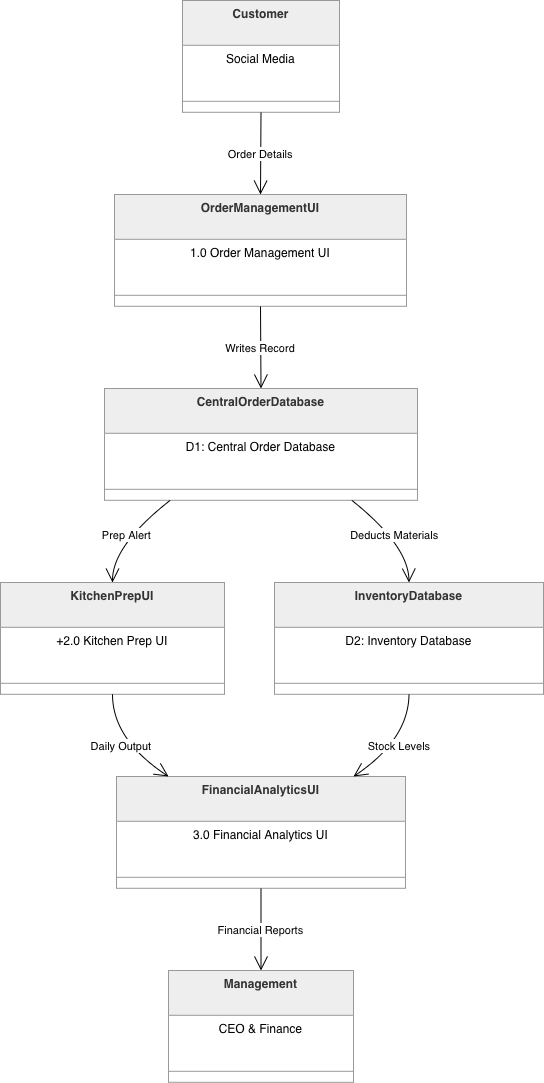

The diagram above was exported from draw.io. Its source (the exported page's mxGraphModel, read from the mxfile embedded in the PNG):
<mxGraphModel dx="1134" dy="-318" grid="1" gridSize="10" guides="1" tooltips="1" connect="1" arrows="1" fold="1" page="1" pageScale="1" pageWidth="850" pageHeight="1100" math="0" shadow="0">
  <root>
    <mxCell id="0" />
    <mxCell id="1" parent="0" />
    <mxCell id="UV8FxzsO5gTm7fkDQF6v-25" parent="1" style="swimlane;fontStyle=1;align=center;verticalAlign=top;childLayout=stackLayout;horizontal=1;startSize=44.8;horizontalStack=0;resizeParent=1;resizeParentMax=0;resizeLast=0;collapsible=0;marginBottom=0;fillColor=light-dark(#eeeeee,#1f2020);strokeColor=light-dark(#999999,#cccccc);fontColor=light-dark(#333333,#cccccc);" value="Customer" vertex="1">
      <mxGeometry height="111.8" width="157" x="202" y="1360" as="geometry" />
    </mxCell>
    <mxCell id="UV8FxzsO5gTm7fkDQF6v-26" parent="UV8FxzsO5gTm7fkDQF6v-25" style="text;strokeColor=none;fillColor=none;align=center;verticalAlign=top;spacingLeft=4;spacingRight=4;overflow=hidden;rotatable=0;points=[[0,0.5],[1,0.5]];portConstraint=eastwest;" value="Social Media" vertex="1">
      <mxGeometry height="45" width="157" y="44.8" as="geometry" />
    </mxCell>
    <mxCell id="UV8FxzsO5gTm7fkDQF6v-27" parent="UV8FxzsO5gTm7fkDQF6v-25" style="line;strokeWidth=1;fillColor=none;align=left;verticalAlign=middle;spacingTop=-1;spacingLeft=3;spacingRight=3;rotatable=0;labelPosition=right;points=[];portConstraint=eastwest;strokeColor=inherit;" vertex="1">
      <mxGeometry height="22" width="157" y="89.8" as="geometry" />
    </mxCell>
    <mxCell id="UV8FxzsO5gTm7fkDQF6v-28" parent="1" style="swimlane;fontStyle=1;align=center;verticalAlign=top;childLayout=stackLayout;horizontal=1;startSize=44.8;horizontalStack=0;resizeParent=1;resizeParentMax=0;resizeLast=0;collapsible=0;marginBottom=0;fillColor=light-dark(#eeeeee,#1f2020);strokeColor=light-dark(#999999,#cccccc);fontColor=light-dark(#333333,#cccccc);" value="OrderManagementUI" vertex="1">
      <mxGeometry height="111.8" width="292" x="134" y="1554" as="geometry" />
    </mxCell>
    <mxCell id="UV8FxzsO5gTm7fkDQF6v-29" parent="UV8FxzsO5gTm7fkDQF6v-28" style="text;strokeColor=none;fillColor=none;align=center;verticalAlign=top;spacingLeft=4;spacingRight=4;overflow=hidden;rotatable=0;points=[[0,0.5],[1,0.5]];portConstraint=eastwest;" value="1.0 Order Management UI" vertex="1">
      <mxGeometry height="45" width="292" y="44.8" as="geometry" />
    </mxCell>
    <mxCell id="UV8FxzsO5gTm7fkDQF6v-30" parent="UV8FxzsO5gTm7fkDQF6v-28" style="line;strokeWidth=1;fillColor=none;align=left;verticalAlign=middle;spacingTop=-1;spacingLeft=3;spacingRight=3;rotatable=0;labelPosition=right;points=[];portConstraint=eastwest;strokeColor=inherit;" vertex="1">
      <mxGeometry height="22" width="292" y="89.8" as="geometry" />
    </mxCell>
    <mxCell id="UV8FxzsO5gTm7fkDQF6v-31" parent="1" style="swimlane;fontStyle=1;align=center;verticalAlign=top;childLayout=stackLayout;horizontal=1;startSize=44.8;horizontalStack=0;resizeParent=1;resizeParentMax=0;resizeLast=0;collapsible=0;marginBottom=0;fillColor=light-dark(#eeeeee,#1f2020);strokeColor=light-dark(#999999,#cccccc);fontColor=light-dark(#333333,#cccccc);" value="CentralOrderDatabase" vertex="1">
      <mxGeometry height="111.8" width="313" x="124" y="1748" as="geometry" />
    </mxCell>
    <mxCell id="UV8FxzsO5gTm7fkDQF6v-32" parent="UV8FxzsO5gTm7fkDQF6v-31" style="text;strokeColor=none;fillColor=none;align=center;verticalAlign=top;spacingLeft=4;spacingRight=4;overflow=hidden;rotatable=0;points=[[0,0.5],[1,0.5]];portConstraint=eastwest;" value="D1: Central Order Database" vertex="1">
      <mxGeometry height="45" width="313" y="44.8" as="geometry" />
    </mxCell>
    <mxCell id="UV8FxzsO5gTm7fkDQF6v-33" parent="UV8FxzsO5gTm7fkDQF6v-31" style="line;strokeWidth=1;fillColor=none;align=left;verticalAlign=middle;spacingTop=-1;spacingLeft=3;spacingRight=3;rotatable=0;labelPosition=right;points=[];portConstraint=eastwest;strokeColor=inherit;" vertex="1">
      <mxGeometry height="22" width="313" y="89.8" as="geometry" />
    </mxCell>
    <mxCell id="UV8FxzsO5gTm7fkDQF6v-34" parent="1" style="swimlane;fontStyle=1;align=center;verticalAlign=top;childLayout=stackLayout;horizontal=1;startSize=44.8;horizontalStack=0;resizeParent=1;resizeParentMax=0;resizeLast=0;collapsible=0;marginBottom=0;fillColor=light-dark(#eeeeee,#1f2020);strokeColor=light-dark(#999999,#cccccc);fontColor=light-dark(#333333,#cccccc);" value="KitchenPrepUI" vertex="1">
      <mxGeometry height="111.8" width="224" x="20" y="1942" as="geometry" />
    </mxCell>
    <mxCell id="UV8FxzsO5gTm7fkDQF6v-35" parent="UV8FxzsO5gTm7fkDQF6v-34" style="text;strokeColor=none;fillColor=none;align=center;verticalAlign=top;spacingLeft=4;spacingRight=4;overflow=hidden;rotatable=0;points=[[0,0.5],[1,0.5]];portConstraint=eastwest;" value="+2.0 Kitchen Prep UI" vertex="1">
      <mxGeometry height="45" width="224" y="44.8" as="geometry" />
    </mxCell>
    <mxCell id="UV8FxzsO5gTm7fkDQF6v-36" parent="UV8FxzsO5gTm7fkDQF6v-34" style="line;strokeWidth=1;fillColor=none;align=left;verticalAlign=middle;spacingTop=-1;spacingLeft=3;spacingRight=3;rotatable=0;labelPosition=right;points=[];portConstraint=eastwest;strokeColor=inherit;" vertex="1">
      <mxGeometry height="22" width="224" y="89.8" as="geometry" />
    </mxCell>
    <mxCell id="UV8FxzsO5gTm7fkDQF6v-37" parent="1" style="swimlane;fontStyle=1;align=center;verticalAlign=top;childLayout=stackLayout;horizontal=1;startSize=44.8;horizontalStack=0;resizeParent=1;resizeParentMax=0;resizeLast=0;collapsible=0;marginBottom=0;fillColor=light-dark(#eeeeee,#1f2020);strokeColor=light-dark(#999999,#cccccc);fontColor=light-dark(#333333,#cccccc);" value="InventoryDatabase" vertex="1">
      <mxGeometry height="111.8" width="269" x="294" y="1942" as="geometry" />
    </mxCell>
    <mxCell id="UV8FxzsO5gTm7fkDQF6v-38" parent="UV8FxzsO5gTm7fkDQF6v-37" style="text;strokeColor=none;fillColor=none;align=center;verticalAlign=top;spacingLeft=4;spacingRight=4;overflow=hidden;rotatable=0;points=[[0,0.5],[1,0.5]];portConstraint=eastwest;" value="D2: Inventory Database" vertex="1">
      <mxGeometry height="45" width="269" y="44.8" as="geometry" />
    </mxCell>
    <mxCell id="UV8FxzsO5gTm7fkDQF6v-39" parent="UV8FxzsO5gTm7fkDQF6v-37" style="line;strokeWidth=1;fillColor=none;align=left;verticalAlign=middle;spacingTop=-1;spacingLeft=3;spacingRight=3;rotatable=0;labelPosition=right;points=[];portConstraint=eastwest;strokeColor=inherit;" vertex="1">
      <mxGeometry height="22" width="269" y="89.8" as="geometry" />
    </mxCell>
    <mxCell id="UV8FxzsO5gTm7fkDQF6v-40" parent="1" style="swimlane;fontStyle=1;align=center;verticalAlign=top;childLayout=stackLayout;horizontal=1;startSize=44.8;horizontalStack=0;resizeParent=1;resizeParentMax=0;resizeLast=0;collapsible=0;marginBottom=0;fillColor=light-dark(#eeeeee,#1f2020);strokeColor=light-dark(#999999,#cccccc);fontColor=light-dark(#333333,#cccccc);" value="FinancialAnalyticsUI" vertex="1">
      <mxGeometry height="111.8" width="289" x="136" y="2136" as="geometry" />
    </mxCell>
    <mxCell id="UV8FxzsO5gTm7fkDQF6v-41" parent="UV8FxzsO5gTm7fkDQF6v-40" style="text;strokeColor=none;fillColor=none;align=center;verticalAlign=top;spacingLeft=4;spacingRight=4;overflow=hidden;rotatable=0;points=[[0,0.5],[1,0.5]];portConstraint=eastwest;" value="3.0 Financial Analytics UI" vertex="1">
      <mxGeometry height="45" width="289" y="44.8" as="geometry" />
    </mxCell>
    <mxCell id="UV8FxzsO5gTm7fkDQF6v-42" parent="UV8FxzsO5gTm7fkDQF6v-40" style="line;strokeWidth=1;fillColor=none;align=left;verticalAlign=middle;spacingTop=-1;spacingLeft=3;spacingRight=3;rotatable=0;labelPosition=right;points=[];portConstraint=eastwest;strokeColor=inherit;" vertex="1">
      <mxGeometry height="22" width="289" y="89.8" as="geometry" />
    </mxCell>
    <mxCell id="UV8FxzsO5gTm7fkDQF6v-43" parent="1" style="swimlane;fontStyle=1;align=center;verticalAlign=top;childLayout=stackLayout;horizontal=1;startSize=44.8;horizontalStack=0;resizeParent=1;resizeParentMax=0;resizeLast=0;collapsible=0;marginBottom=0;fillColor=light-dark(#eeeeee,#1f2020);strokeColor=light-dark(#999999,#cccccc);fontColor=light-dark(#333333,#cccccc);" value="Management" vertex="1">
      <mxGeometry height="111.8" width="185" x="188" y="2330" as="geometry" />
    </mxCell>
    <mxCell id="UV8FxzsO5gTm7fkDQF6v-44" parent="UV8FxzsO5gTm7fkDQF6v-43" style="text;strokeColor=none;fillColor=none;align=center;verticalAlign=top;spacingLeft=4;spacingRight=4;overflow=hidden;rotatable=0;points=[[0,0.5],[1,0.5]];portConstraint=eastwest;" value="CEO &amp; Finance" vertex="1">
      <mxGeometry height="45" width="185" y="44.8" as="geometry" />
    </mxCell>
    <mxCell id="UV8FxzsO5gTm7fkDQF6v-45" parent="UV8FxzsO5gTm7fkDQF6v-43" style="line;strokeWidth=1;fillColor=none;align=left;verticalAlign=middle;spacingTop=-1;spacingLeft=3;spacingRight=3;rotatable=0;labelPosition=right;points=[];portConstraint=eastwest;strokeColor=inherit;" vertex="1">
      <mxGeometry height="22" width="185" y="89.8" as="geometry" />
    </mxCell>
    <mxCell id="UV8FxzsO5gTm7fkDQF6v-46" edge="1" parent="1" source="UV8FxzsO5gTm7fkDQF6v-25" style="curved=1;startArrow=none;endArrow=open;endSize=12;exitX=0.5;exitY=1;entryX=0.5;entryY=0;rounded=0;" target="UV8FxzsO5gTm7fkDQF6v-28" value="Order Details">
      <mxGeometry relative="1" as="geometry">
        <Array as="points" />
      </mxGeometry>
    </mxCell>
    <mxCell id="UV8FxzsO5gTm7fkDQF6v-47" edge="1" parent="1" source="UV8FxzsO5gTm7fkDQF6v-28" style="curved=1;startArrow=none;endArrow=open;endSize=12;exitX=0.5;exitY=1;entryX=0.5;entryY=0;rounded=0;" target="UV8FxzsO5gTm7fkDQF6v-31" value="Writes Record">
      <mxGeometry relative="1" as="geometry">
        <Array as="points" />
      </mxGeometry>
    </mxCell>
    <mxCell id="UV8FxzsO5gTm7fkDQF6v-48" edge="1" parent="1" source="UV8FxzsO5gTm7fkDQF6v-31" style="curved=1;startArrow=none;endArrow=open;endSize=12;exitX=0.21;exitY=1;entryX=0.5;entryY=0;rounded=0;" target="UV8FxzsO5gTm7fkDQF6v-34" value="Prep Alert">
      <mxGeometry relative="1" as="geometry">
        <Array as="points">
          <mxPoint x="132" y="1905" />
        </Array>
      </mxGeometry>
    </mxCell>
    <mxCell id="UV8FxzsO5gTm7fkDQF6v-49" edge="1" parent="1" source="UV8FxzsO5gTm7fkDQF6v-31" style="curved=1;startArrow=none;endArrow=open;endSize=12;exitX=0.79;exitY=1;entryX=0.5;entryY=0;rounded=0;" target="UV8FxzsO5gTm7fkDQF6v-37" value="Deducts Materials">
      <mxGeometry relative="1" as="geometry">
        <Array as="points">
          <mxPoint x="428" y="1905" />
        </Array>
      </mxGeometry>
    </mxCell>
    <mxCell id="UV8FxzsO5gTm7fkDQF6v-50" edge="1" parent="1" source="UV8FxzsO5gTm7fkDQF6v-34" style="curved=1;startArrow=none;endArrow=open;endSize=12;exitX=0.5;exitY=1;entryX=0.18;entryY=0;rounded=0;" target="UV8FxzsO5gTm7fkDQF6v-40" value="Daily Output">
      <mxGeometry relative="1" as="geometry">
        <Array as="points">
          <mxPoint x="132" y="2099" />
        </Array>
      </mxGeometry>
    </mxCell>
    <mxCell id="UV8FxzsO5gTm7fkDQF6v-51" edge="1" parent="1" source="UV8FxzsO5gTm7fkDQF6v-37" style="curved=1;startArrow=none;endArrow=open;endSize=12;exitX=0.5;exitY=1;entryX=0.82;entryY=0;rounded=0;" target="UV8FxzsO5gTm7fkDQF6v-40" value="Stock Levels">
      <mxGeometry relative="1" as="geometry">
        <Array as="points">
          <mxPoint x="428" y="2099" />
        </Array>
      </mxGeometry>
    </mxCell>
    <mxCell id="UV8FxzsO5gTm7fkDQF6v-52" edge="1" parent="1" source="UV8FxzsO5gTm7fkDQF6v-40" style="curved=1;startArrow=none;endArrow=open;endSize=12;exitX=0.5;exitY=1;entryX=0.5;entryY=0;rounded=0;" target="UV8FxzsO5gTm7fkDQF6v-43" value="Financial Reports">
      <mxGeometry relative="1" as="geometry">
        <Array as="points" />
      </mxGeometry>
    </mxCell>
  </root>
</mxGraphModel>